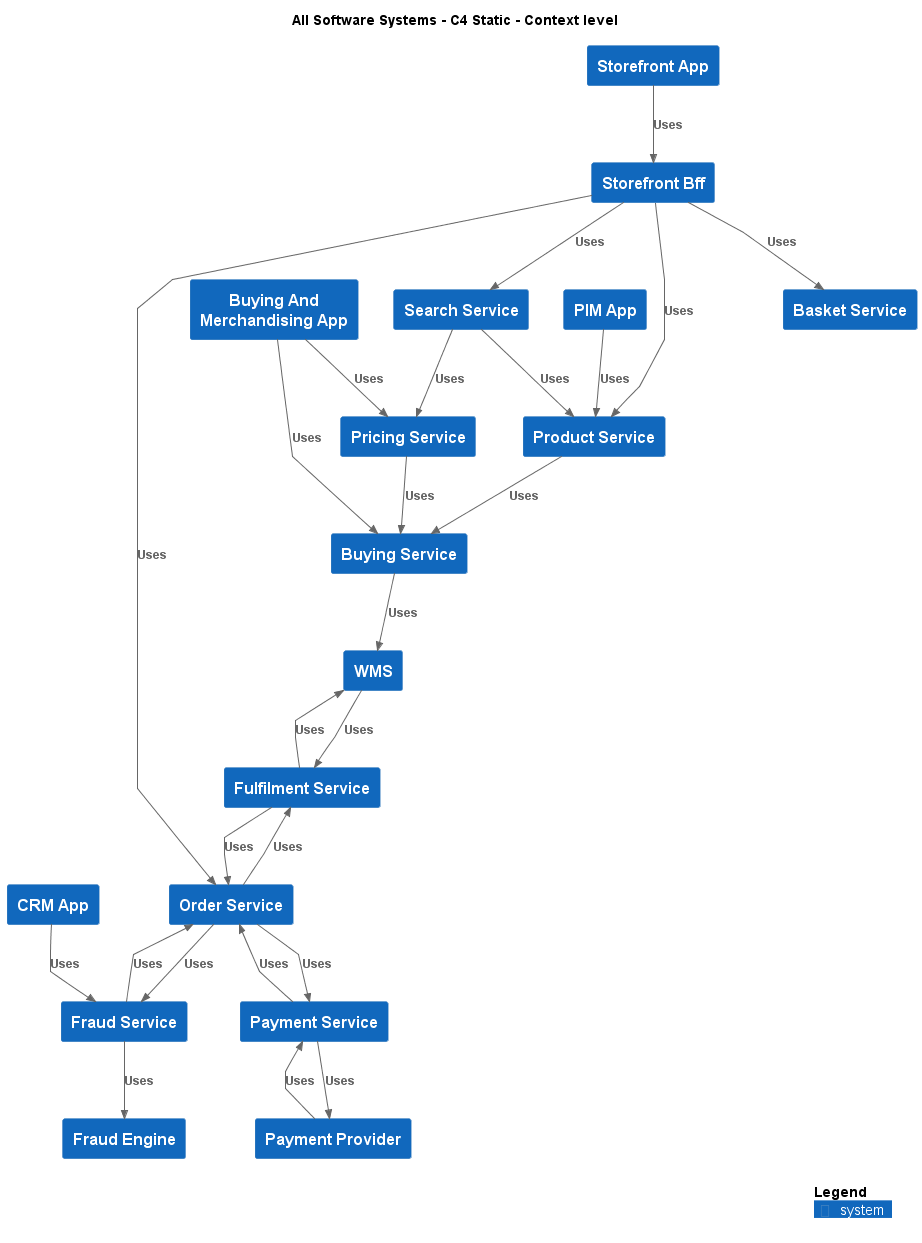

The diagram above was rendered by PlantUML. Its source (embedded in the PNG):
@startuml
!include .c4s\C4_Context.puml

AddElementTag("c4interflow:lifecycle:new", $bgColor=green, $fontColor=#ffffff, $borderColor=green, $shadowing="False")
AddElementTag("c4interflow:lifecycle:changed", $bgColor=orange, $fontColor=#ffffff, $borderColor=orange, $shadowing="False")
AddElementTag("c4interflow:lifecycle:removed", $bgColor=red, $fontColor=#ffffff, $borderColor=red, $shadowing="False")

AddRelTag("c4interflow:lifecycle:new", $textColor=green, $lineColor=green)
AddRelTag("c4interflow:lifecycle:changed", $textColor=orange, $lineColor=orange)
AddRelTag("c4interflow:lifecycle:removed", $textColor=red, $lineColor=red)

SHOW_PERSON_PORTRAIT()
LAYOUT_TOP_DOWN()

skinparam linetype polyline

title All Software Systems - C4 Static - Context level

System(ECommercePlatform.GenerateDemand.Storefront.SoftwareSystems.StorefrontApp, "Storefront App", "")
System(ECommercePlatform.GenerateDemand.Storefront.SoftwareSystems.StorefrontBff, "Storefront Bff", "")
System(ECommercePlatform.CreateProduct.ProductInformationManagement.SoftwareSystems.ProductService, "Product Service", "")
System(ECommercePlatform.GenerateDemand.SearchAndBrowse.SoftwareSystems.SearchService, "Search Service", "")
System(ECommercePlatform.GenerateDemand.Basket.SoftwareSystems.BasketService, "Basket Service", "")
System(ECommercePlatform.GenerateDemand.OrderManagement.SoftwareSystems.OrderService, "Order Service", "")
System(ECommercePlatform.CreateProduct.BuyingAndMerchandising.SoftwareSystems.BuyingAndMerchandisingApp, "Buying And Merchandising App", "")
System(ECommercePlatform.CreateProduct.BuyingAndMerchandising.SoftwareSystems.BuyingService, "Buying Service", "")
System(ECommercePlatform.CreateProduct.PriceManagement.SoftwareSystems.PricingService, "Pricing Service", "")
System(ECommercePlatform.CreateProduct.ProductInformationManagement.SoftwareSystems.PIMApp, "PIM App", "")
System(ECommercePlatform.Deliver.CustomerManagement.SoftwareSystems.CRMApp, "CRM App", "")
System(ECommercePlatform.Deliver.FraudManagement.SoftwareSystems.FraudService, "Fraud Service", "")
System(ECommercePlatform.Deliver.FraudManagement.SoftwareSystems.FraudEngine, "Fraud Engine", "")
System(ECommercePlatform.Deliver.Fulfilment.SoftwareSystems.WMS, "WMS", "")
System(ECommercePlatform.Deliver.Fulfilment.SoftwareSystems.FulfilmentService, "Fulfilment Service", "")
System(ECommercePlatform.Deliver.Payments.SoftwareSystems.PaymentProvider, "Payment Provider", "")
System(ECommercePlatform.Deliver.Payments.SoftwareSystems.PaymentService, "Payment Service", "")

Rel(ECommercePlatform.GenerateDemand.Storefront.SoftwareSystems.StorefrontApp, ECommercePlatform.GenerateDemand.Storefront.SoftwareSystems.StorefrontBff, "Uses")
Rel(ECommercePlatform.GenerateDemand.Storefront.SoftwareSystems.StorefrontBff, ECommercePlatform.CreateProduct.ProductInformationManagement.SoftwareSystems.ProductService, "Uses")
Rel(ECommercePlatform.GenerateDemand.Storefront.SoftwareSystems.StorefrontBff, ECommercePlatform.GenerateDemand.SearchAndBrowse.SoftwareSystems.SearchService, "Uses")
Rel(ECommercePlatform.GenerateDemand.Storefront.SoftwareSystems.StorefrontBff, ECommercePlatform.GenerateDemand.Basket.SoftwareSystems.BasketService, "Uses")
Rel(ECommercePlatform.GenerateDemand.Storefront.SoftwareSystems.StorefrontBff, ECommercePlatform.GenerateDemand.OrderManagement.SoftwareSystems.OrderService, "Uses")
Rel(ECommercePlatform.CreateProduct.BuyingAndMerchandising.SoftwareSystems.BuyingAndMerchandisingApp, ECommercePlatform.CreateProduct.BuyingAndMerchandising.SoftwareSystems.BuyingService, "Uses")
Rel(ECommercePlatform.CreateProduct.BuyingAndMerchandising.SoftwareSystems.BuyingAndMerchandisingApp, ECommercePlatform.CreateProduct.PriceManagement.SoftwareSystems.PricingService, "Uses")
Rel(ECommercePlatform.CreateProduct.ProductInformationManagement.SoftwareSystems.PIMApp, ECommercePlatform.CreateProduct.ProductInformationManagement.SoftwareSystems.ProductService, "Uses")
Rel(ECommercePlatform.Deliver.CustomerManagement.SoftwareSystems.CRMApp, ECommercePlatform.Deliver.FraudManagement.SoftwareSystems.FraudService, "Uses")
Rel(ECommercePlatform.Deliver.Fulfilment.SoftwareSystems.WMS, ECommercePlatform.Deliver.Fulfilment.SoftwareSystems.FulfilmentService, "Uses")
Rel(ECommercePlatform.Deliver.Payments.SoftwareSystems.PaymentProvider, ECommercePlatform.Deliver.Payments.SoftwareSystems.PaymentService, "Uses")
Rel(ECommercePlatform.GenerateDemand.OrderManagement.SoftwareSystems.OrderService, ECommercePlatform.Deliver.FraudManagement.SoftwareSystems.FraudService, "Uses")
Rel(ECommercePlatform.GenerateDemand.OrderManagement.SoftwareSystems.OrderService, ECommercePlatform.Deliver.Payments.SoftwareSystems.PaymentService, "Uses")
Rel(ECommercePlatform.GenerateDemand.OrderManagement.SoftwareSystems.OrderService, ECommercePlatform.Deliver.Fulfilment.SoftwareSystems.FulfilmentService, "Uses")
Rel(ECommercePlatform.GenerateDemand.SearchAndBrowse.SoftwareSystems.SearchService, ECommercePlatform.CreateProduct.PriceManagement.SoftwareSystems.PricingService, "Uses")
Rel(ECommercePlatform.GenerateDemand.SearchAndBrowse.SoftwareSystems.SearchService, ECommercePlatform.CreateProduct.ProductInformationManagement.SoftwareSystems.ProductService, "Uses")
Rel(ECommercePlatform.CreateProduct.BuyingAndMerchandising.SoftwareSystems.BuyingService, ECommercePlatform.Deliver.Fulfilment.SoftwareSystems.WMS, "Uses")
Rel(ECommercePlatform.CreateProduct.ProductInformationManagement.SoftwareSystems.ProductService, ECommercePlatform.CreateProduct.BuyingAndMerchandising.SoftwareSystems.BuyingService, "Uses")
Rel(ECommercePlatform.CreateProduct.PriceManagement.SoftwareSystems.PricingService, ECommercePlatform.CreateProduct.BuyingAndMerchandising.SoftwareSystems.BuyingService, "Uses")
Rel(ECommercePlatform.Deliver.FraudManagement.SoftwareSystems.FraudService, ECommercePlatform.GenerateDemand.OrderManagement.SoftwareSystems.OrderService, "Uses")
Rel(ECommercePlatform.Deliver.FraudManagement.SoftwareSystems.FraudService, ECommercePlatform.Deliver.FraudManagement.SoftwareSystems.FraudEngine, "Uses")
Rel(ECommercePlatform.Deliver.Fulfilment.SoftwareSystems.FulfilmentService, ECommercePlatform.GenerateDemand.OrderManagement.SoftwareSystems.OrderService, "Uses")
Rel(ECommercePlatform.Deliver.Fulfilment.SoftwareSystems.FulfilmentService, ECommercePlatform.Deliver.Fulfilment.SoftwareSystems.WMS, "Uses")
Rel(ECommercePlatform.Deliver.Payments.SoftwareSystems.PaymentService, ECommercePlatform.GenerateDemand.OrderManagement.SoftwareSystems.OrderService, "Uses")
Rel(ECommercePlatform.Deliver.Payments.SoftwareSystems.PaymentService, ECommercePlatform.Deliver.Payments.SoftwareSystems.PaymentProvider, "Uses")


SHOW_LEGEND()
@enduml